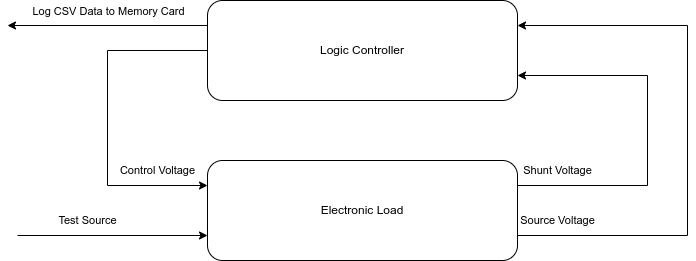

The diagram above was exported from draw.io. Its source (the exported page's mxGraphModel, read from the mxfile embedded in the PNG):
<mxGraphModel dx="1350" dy="878" grid="1" gridSize="10" guides="1" tooltips="1" connect="1" arrows="1" fold="1" page="1" pageScale="1" pageWidth="850" pageHeight="1100" math="0" shadow="0">
  <root>
    <mxCell id="0" />
    <mxCell id="1" parent="0" />
    <mxCell id="Nv2JzYuV-xGVDscu6bhS-4" value="Shunt Voltage" style="edgeStyle=orthogonalEdgeStyle;rounded=0;orthogonalLoop=1;jettySize=auto;html=1;exitX=1;exitY=0.25;exitDx=0;exitDy=0;entryX=1;entryY=0.75;entryDx=0;entryDy=0;" edge="1" parent="1" source="WuCNHcL6y81cYaCAv5Eb-1" target="Nv2JzYuV-xGVDscu6bhS-6">
      <mxGeometry x="-0.7838" y="15" relative="1" as="geometry">
        <mxPoint x="720" y="265" as="targetPoint" />
        <Array as="points">
          <mxPoint x="770" y="265" />
          <mxPoint x="770" y="155" />
        </Array>
        <mxPoint as="offset" />
      </mxGeometry>
    </mxCell>
    <mxCell id="Nv2JzYuV-xGVDscu6bhS-5" value="Source Voltage" style="edgeStyle=orthogonalEdgeStyle;rounded=0;orthogonalLoop=1;jettySize=auto;html=1;exitX=1;exitY=0.75;exitDx=0;exitDy=0;entryX=1;entryY=0.25;entryDx=0;entryDy=0;" edge="1" parent="1" source="WuCNHcL6y81cYaCAv5Eb-1" target="Nv2JzYuV-xGVDscu6bhS-6">
      <mxGeometry x="-0.8545" y="15" relative="1" as="geometry">
        <mxPoint x="720" y="315" as="targetPoint" />
        <Array as="points">
          <mxPoint x="810" y="315" />
          <mxPoint x="810" y="105" />
        </Array>
        <mxPoint as="offset" />
      </mxGeometry>
    </mxCell>
    <mxCell id="WuCNHcL6y81cYaCAv5Eb-1" value="Electronic Load" style="rounded=1;whiteSpace=wrap;html=1;strokeColor=default;" parent="1" vertex="1">
      <mxGeometry x="330" y="240" width="310" height="100" as="geometry" />
    </mxCell>
    <mxCell id="WuCNHcL6y81cYaCAv5Eb-2" value="Test Source" style="endArrow=classic;html=1;rounded=0;endFill=1;entryX=0;entryY=0.75;entryDx=0;entryDy=0;" parent="1" target="WuCNHcL6y81cYaCAv5Eb-1" edge="1">
      <mxGeometry x="-0.2632" y="15" width="50" height="50" relative="1" as="geometry">
        <mxPoint x="140" y="315" as="sourcePoint" />
        <mxPoint x="210" y="350" as="targetPoint" />
        <mxPoint as="offset" />
      </mxGeometry>
    </mxCell>
    <mxCell id="Nv2JzYuV-xGVDscu6bhS-2" value="Control Voltage" style="endArrow=classic;html=1;rounded=0;entryX=0;entryY=0.25;entryDx=0;entryDy=0;endFill=1;exitX=0;exitY=0.5;exitDx=0;exitDy=0;" edge="1" parent="1" source="Nv2JzYuV-xGVDscu6bhS-6" target="WuCNHcL6y81cYaCAv5Eb-1">
      <mxGeometry x="0.7015" y="15" width="50" height="50" relative="1" as="geometry">
        <mxPoint x="240" y="265" as="sourcePoint" />
        <mxPoint x="495" y="250" as="targetPoint" />
        <mxPoint as="offset" />
        <Array as="points">
          <mxPoint x="230" y="130" />
          <mxPoint x="230" y="265" />
        </Array>
      </mxGeometry>
    </mxCell>
    <mxCell id="Nv2JzYuV-xGVDscu6bhS-9" style="edgeStyle=orthogonalEdgeStyle;rounded=0;orthogonalLoop=1;jettySize=auto;html=1;exitX=0;exitY=0.25;exitDx=0;exitDy=0;endArrow=classic;endFill=1;" edge="1" parent="1" source="Nv2JzYuV-xGVDscu6bhS-6">
      <mxGeometry relative="1" as="geometry">
        <mxPoint x="130" y="105" as="targetPoint" />
      </mxGeometry>
    </mxCell>
    <mxCell id="Nv2JzYuV-xGVDscu6bhS-10" value="Log CSV Data to Memory Card" style="edgeLabel;html=1;align=center;verticalAlign=middle;resizable=0;points=[];" vertex="1" connectable="0" parent="Nv2JzYuV-xGVDscu6bhS-9">
      <mxGeometry x="0.38" y="-1" relative="1" as="geometry">
        <mxPoint x="38" y="-14" as="offset" />
      </mxGeometry>
    </mxCell>
    <mxCell id="Nv2JzYuV-xGVDscu6bhS-6" value="Logic Controller" style="rounded=1;whiteSpace=wrap;html=1;strokeColor=default;" vertex="1" parent="1">
      <mxGeometry x="330" y="80" width="310" height="100" as="geometry" />
    </mxCell>
  </root>
</mxGraphModel>